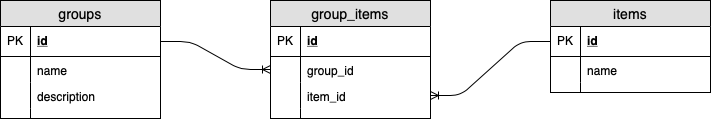

The diagram above was exported from draw.io. Its source (the exported page's mxGraphModel, read from the mxfile embedded in the PNG):
<mxGraphModel dx="794" dy="616" grid="1" gridSize="10" guides="1" tooltips="1" connect="1" arrows="1" fold="1" page="1" pageScale="1" pageWidth="827" pageHeight="1169" math="0" shadow="0">
  <root>
    <mxCell id="0" />
    <mxCell id="1" parent="0" />
    <mxCell id="UTAXfP01nc-HODbxeYMm-1" value="groups" style="swimlane;fontStyle=0;childLayout=stackLayout;horizontal=1;startSize=26;fillColor=#e0e0e0;horizontalStack=0;resizeParent=1;resizeParentMax=0;resizeLast=0;collapsible=1;marginBottom=0;swimlaneFillColor=#ffffff;align=center;fontSize=14;" vertex="1" parent="1">
      <mxGeometry x="50" y="63" width="160" height="118" as="geometry" />
    </mxCell>
    <mxCell id="UTAXfP01nc-HODbxeYMm-2" value="id" style="shape=partialRectangle;top=0;left=0;right=0;bottom=1;align=left;verticalAlign=middle;fillColor=none;spacingLeft=34;spacingRight=4;overflow=hidden;rotatable=0;points=[[0,0.5],[1,0.5]];portConstraint=eastwest;dropTarget=0;fontStyle=5;fontSize=12;" vertex="1" parent="UTAXfP01nc-HODbxeYMm-1">
      <mxGeometry y="26" width="160" height="30" as="geometry" />
    </mxCell>
    <mxCell id="UTAXfP01nc-HODbxeYMm-3" value="PK" style="shape=partialRectangle;top=0;left=0;bottom=0;fillColor=none;align=left;verticalAlign=middle;spacingLeft=4;spacingRight=4;overflow=hidden;rotatable=0;points=[];portConstraint=eastwest;part=1;fontSize=12;" vertex="1" connectable="0" parent="UTAXfP01nc-HODbxeYMm-2">
      <mxGeometry width="30" height="30" as="geometry" />
    </mxCell>
    <mxCell id="UTAXfP01nc-HODbxeYMm-4" value="name" style="shape=partialRectangle;top=0;left=0;right=0;bottom=0;align=left;verticalAlign=top;fillColor=none;spacingLeft=34;spacingRight=4;overflow=hidden;rotatable=0;points=[[0,0.5],[1,0.5]];portConstraint=eastwest;dropTarget=0;fontSize=12;" vertex="1" parent="UTAXfP01nc-HODbxeYMm-1">
      <mxGeometry y="56" width="160" height="26" as="geometry" />
    </mxCell>
    <mxCell id="UTAXfP01nc-HODbxeYMm-5" value="" style="shape=partialRectangle;top=0;left=0;bottom=0;fillColor=none;align=left;verticalAlign=top;spacingLeft=4;spacingRight=4;overflow=hidden;rotatable=0;points=[];portConstraint=eastwest;part=1;fontSize=12;" vertex="1" connectable="0" parent="UTAXfP01nc-HODbxeYMm-4">
      <mxGeometry width="30" height="26" as="geometry" />
    </mxCell>
    <mxCell id="UTAXfP01nc-HODbxeYMm-6" value="description" style="shape=partialRectangle;top=0;left=0;right=0;bottom=0;align=left;verticalAlign=top;fillColor=none;spacingLeft=34;spacingRight=4;overflow=hidden;rotatable=0;points=[[0,0.5],[1,0.5]];portConstraint=eastwest;dropTarget=0;fontSize=12;" vertex="1" parent="UTAXfP01nc-HODbxeYMm-1">
      <mxGeometry y="82" width="160" height="26" as="geometry" />
    </mxCell>
    <mxCell id="UTAXfP01nc-HODbxeYMm-7" value="" style="shape=partialRectangle;top=0;left=0;bottom=0;fillColor=none;align=left;verticalAlign=top;spacingLeft=4;spacingRight=4;overflow=hidden;rotatable=0;points=[];portConstraint=eastwest;part=1;fontSize=12;" vertex="1" connectable="0" parent="UTAXfP01nc-HODbxeYMm-6">
      <mxGeometry width="30" height="26" as="geometry" />
    </mxCell>
    <mxCell id="UTAXfP01nc-HODbxeYMm-10" value="" style="shape=partialRectangle;top=0;left=0;right=0;bottom=0;align=left;verticalAlign=top;fillColor=none;spacingLeft=34;spacingRight=4;overflow=hidden;rotatable=0;points=[[0,0.5],[1,0.5]];portConstraint=eastwest;dropTarget=0;fontSize=12;" vertex="1" parent="UTAXfP01nc-HODbxeYMm-1">
      <mxGeometry y="108" width="160" height="10" as="geometry" />
    </mxCell>
    <mxCell id="UTAXfP01nc-HODbxeYMm-11" value="" style="shape=partialRectangle;top=0;left=0;bottom=0;fillColor=none;align=left;verticalAlign=top;spacingLeft=4;spacingRight=4;overflow=hidden;rotatable=0;points=[];portConstraint=eastwest;part=1;fontSize=12;" vertex="1" connectable="0" parent="UTAXfP01nc-HODbxeYMm-10">
      <mxGeometry width="30" height="10" as="geometry" />
    </mxCell>
    <mxCell id="UTAXfP01nc-HODbxeYMm-12" value="group_items" style="swimlane;fontStyle=0;childLayout=stackLayout;horizontal=1;startSize=26;fillColor=#e0e0e0;horizontalStack=0;resizeParent=1;resizeParentMax=0;resizeLast=0;collapsible=1;marginBottom=0;swimlaneFillColor=#ffffff;align=center;fontSize=14;" vertex="1" parent="1">
      <mxGeometry x="320" y="63" width="160" height="118" as="geometry" />
    </mxCell>
    <mxCell id="UTAXfP01nc-HODbxeYMm-13" value="id" style="shape=partialRectangle;top=0;left=0;right=0;bottom=1;align=left;verticalAlign=middle;fillColor=none;spacingLeft=34;spacingRight=4;overflow=hidden;rotatable=0;points=[[0,0.5],[1,0.5]];portConstraint=eastwest;dropTarget=0;fontStyle=5;fontSize=12;" vertex="1" parent="UTAXfP01nc-HODbxeYMm-12">
      <mxGeometry y="26" width="160" height="30" as="geometry" />
    </mxCell>
    <mxCell id="UTAXfP01nc-HODbxeYMm-14" value="PK" style="shape=partialRectangle;top=0;left=0;bottom=0;fillColor=none;align=left;verticalAlign=middle;spacingLeft=4;spacingRight=4;overflow=hidden;rotatable=0;points=[];portConstraint=eastwest;part=1;fontSize=12;" vertex="1" connectable="0" parent="UTAXfP01nc-HODbxeYMm-13">
      <mxGeometry width="30" height="30" as="geometry" />
    </mxCell>
    <mxCell id="UTAXfP01nc-HODbxeYMm-15" value="group_id" style="shape=partialRectangle;top=0;left=0;right=0;bottom=0;align=left;verticalAlign=top;fillColor=none;spacingLeft=34;spacingRight=4;overflow=hidden;rotatable=0;points=[[0,0.5],[1,0.5]];portConstraint=eastwest;dropTarget=0;fontSize=12;" vertex="1" parent="UTAXfP01nc-HODbxeYMm-12">
      <mxGeometry y="56" width="160" height="26" as="geometry" />
    </mxCell>
    <mxCell id="UTAXfP01nc-HODbxeYMm-16" value="" style="shape=partialRectangle;top=0;left=0;bottom=0;fillColor=none;align=left;verticalAlign=top;spacingLeft=4;spacingRight=4;overflow=hidden;rotatable=0;points=[];portConstraint=eastwest;part=1;fontSize=12;" vertex="1" connectable="0" parent="UTAXfP01nc-HODbxeYMm-15">
      <mxGeometry width="30" height="26" as="geometry" />
    </mxCell>
    <mxCell id="UTAXfP01nc-HODbxeYMm-17" value="item_id" style="shape=partialRectangle;top=0;left=0;right=0;bottom=0;align=left;verticalAlign=top;fillColor=none;spacingLeft=34;spacingRight=4;overflow=hidden;rotatable=0;points=[[0,0.5],[1,0.5]];portConstraint=eastwest;dropTarget=0;fontSize=12;" vertex="1" parent="UTAXfP01nc-HODbxeYMm-12">
      <mxGeometry y="82" width="160" height="26" as="geometry" />
    </mxCell>
    <mxCell id="UTAXfP01nc-HODbxeYMm-18" value="" style="shape=partialRectangle;top=0;left=0;bottom=0;fillColor=none;align=left;verticalAlign=top;spacingLeft=4;spacingRight=4;overflow=hidden;rotatable=0;points=[];portConstraint=eastwest;part=1;fontSize=12;" vertex="1" connectable="0" parent="UTAXfP01nc-HODbxeYMm-17">
      <mxGeometry width="30" height="26" as="geometry" />
    </mxCell>
    <mxCell id="UTAXfP01nc-HODbxeYMm-21" value="" style="shape=partialRectangle;top=0;left=0;right=0;bottom=0;align=left;verticalAlign=top;fillColor=none;spacingLeft=34;spacingRight=4;overflow=hidden;rotatable=0;points=[[0,0.5],[1,0.5]];portConstraint=eastwest;dropTarget=0;fontSize=12;" vertex="1" parent="UTAXfP01nc-HODbxeYMm-12">
      <mxGeometry y="108" width="160" height="10" as="geometry" />
    </mxCell>
    <mxCell id="UTAXfP01nc-HODbxeYMm-22" value="" style="shape=partialRectangle;top=0;left=0;bottom=0;fillColor=none;align=left;verticalAlign=top;spacingLeft=4;spacingRight=4;overflow=hidden;rotatable=0;points=[];portConstraint=eastwest;part=1;fontSize=12;" vertex="1" connectable="0" parent="UTAXfP01nc-HODbxeYMm-21">
      <mxGeometry width="30" height="10" as="geometry" />
    </mxCell>
    <mxCell id="UTAXfP01nc-HODbxeYMm-23" value="items" style="swimlane;fontStyle=0;childLayout=stackLayout;horizontal=1;startSize=26;fillColor=#e0e0e0;horizontalStack=0;resizeParent=1;resizeParentMax=0;resizeLast=0;collapsible=1;marginBottom=0;swimlaneFillColor=#ffffff;align=center;fontSize=14;" vertex="1" parent="1">
      <mxGeometry x="600" y="63" width="160" height="92" as="geometry" />
    </mxCell>
    <mxCell id="UTAXfP01nc-HODbxeYMm-24" value="id" style="shape=partialRectangle;top=0;left=0;right=0;bottom=1;align=left;verticalAlign=middle;fillColor=none;spacingLeft=34;spacingRight=4;overflow=hidden;rotatable=0;points=[[0,0.5],[1,0.5]];portConstraint=eastwest;dropTarget=0;fontStyle=5;fontSize=12;" vertex="1" parent="UTAXfP01nc-HODbxeYMm-23">
      <mxGeometry y="26" width="160" height="30" as="geometry" />
    </mxCell>
    <mxCell id="UTAXfP01nc-HODbxeYMm-25" value="PK" style="shape=partialRectangle;top=0;left=0;bottom=0;fillColor=none;align=left;verticalAlign=middle;spacingLeft=4;spacingRight=4;overflow=hidden;rotatable=0;points=[];portConstraint=eastwest;part=1;fontSize=12;" vertex="1" connectable="0" parent="UTAXfP01nc-HODbxeYMm-24">
      <mxGeometry width="30" height="30" as="geometry" />
    </mxCell>
    <mxCell id="UTAXfP01nc-HODbxeYMm-26" value="name" style="shape=partialRectangle;top=0;left=0;right=0;bottom=0;align=left;verticalAlign=top;fillColor=none;spacingLeft=34;spacingRight=4;overflow=hidden;rotatable=0;points=[[0,0.5],[1,0.5]];portConstraint=eastwest;dropTarget=0;fontSize=12;" vertex="1" parent="UTAXfP01nc-HODbxeYMm-23">
      <mxGeometry y="56" width="160" height="26" as="geometry" />
    </mxCell>
    <mxCell id="UTAXfP01nc-HODbxeYMm-27" value="" style="shape=partialRectangle;top=0;left=0;bottom=0;fillColor=none;align=left;verticalAlign=top;spacingLeft=4;spacingRight=4;overflow=hidden;rotatable=0;points=[];portConstraint=eastwest;part=1;fontSize=12;" vertex="1" connectable="0" parent="UTAXfP01nc-HODbxeYMm-26">
      <mxGeometry width="30" height="26" as="geometry" />
    </mxCell>
    <mxCell id="UTAXfP01nc-HODbxeYMm-32" value="" style="shape=partialRectangle;top=0;left=0;right=0;bottom=0;align=left;verticalAlign=top;fillColor=none;spacingLeft=34;spacingRight=4;overflow=hidden;rotatable=0;points=[[0,0.5],[1,0.5]];portConstraint=eastwest;dropTarget=0;fontSize=12;" vertex="1" parent="UTAXfP01nc-HODbxeYMm-23">
      <mxGeometry y="82" width="160" height="10" as="geometry" />
    </mxCell>
    <mxCell id="UTAXfP01nc-HODbxeYMm-33" value="" style="shape=partialRectangle;top=0;left=0;bottom=0;fillColor=none;align=left;verticalAlign=top;spacingLeft=4;spacingRight=4;overflow=hidden;rotatable=0;points=[];portConstraint=eastwest;part=1;fontSize=12;" vertex="1" connectable="0" parent="UTAXfP01nc-HODbxeYMm-32">
      <mxGeometry width="30" height="10" as="geometry" />
    </mxCell>
    <mxCell id="UTAXfP01nc-HODbxeYMm-34" value="" style="edgeStyle=entityRelationEdgeStyle;fontSize=12;html=1;endArrow=ERoneToMany;" edge="1" parent="1" source="UTAXfP01nc-HODbxeYMm-2" target="UTAXfP01nc-HODbxeYMm-15">
      <mxGeometry width="100" height="100" relative="1" as="geometry">
        <mxPoint x="310" y="330" as="sourcePoint" />
        <mxPoint x="410" y="230" as="targetPoint" />
      </mxGeometry>
    </mxCell>
    <mxCell id="UTAXfP01nc-HODbxeYMm-35" value="" style="edgeStyle=entityRelationEdgeStyle;fontSize=12;html=1;endArrow=ERoneToMany;" edge="1" parent="1" source="UTAXfP01nc-HODbxeYMm-24" target="UTAXfP01nc-HODbxeYMm-17">
      <mxGeometry width="100" height="100" relative="1" as="geometry">
        <mxPoint x="440" y="370" as="sourcePoint" />
        <mxPoint x="540" y="270" as="targetPoint" />
      </mxGeometry>
    </mxCell>
  </root>
</mxGraphModel>